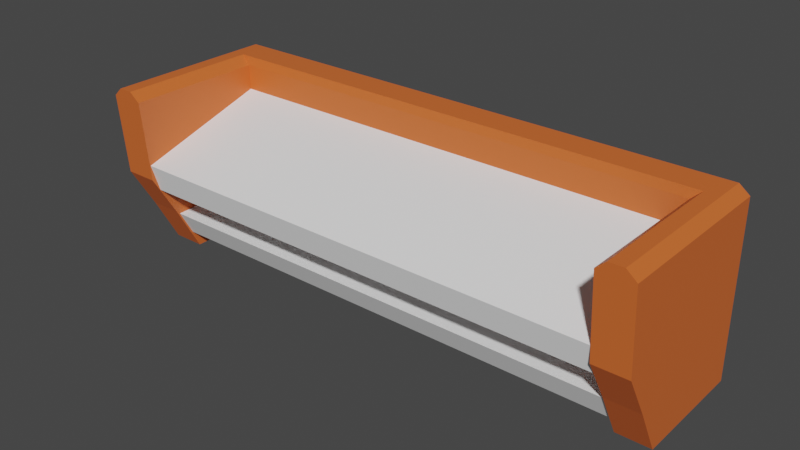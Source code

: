 # Source: WingsKart4.blend  (saved by Blender 2.90.8; exported with 4.5.12 LTS)
import bpy
from mathutils import Matrix  # noqa: F401  (used for matrix-valued properties, if any)

bpy.ops.wm.read_factory_settings(use_empty=True)
scene = bpy.context.scene
scene.name = 'Scene'

# ---- collections
col_collection = bpy.data.collections.new('Collection'); scene.collection.children.link(col_collection)

# ---- materials (node trees are filled in below, after node groups)
mat_orange_wingskart4 = bpy.data.materials.new('Orange_WingsKart4')
mat_orange_wingskart4.use_transparent_shadow = False
mat_white_wingskart4 = bpy.data.materials.new('White_WingsKart4')
mat_white_wingskart4.use_transparent_shadow = False

# ---- material node trees
mat_orange_wingskart4.use_nodes = True; mat_orange_wingskart4.node_tree.nodes.clear()
_N = mat_orange_wingskart4.node_tree.nodes; _L = mat_orange_wingskart4.node_tree.links
n0 = _N.new('ShaderNodeBsdfPrincipled'); n0.name = 'Principled BSDF'; n0.location = (10, 300)
n0.distribution = 'GGX'
n0.subsurface_method = 'BURLEY'
n0.inputs[0].default_value = (0.7106, 0.1417, 0.02971, 1.0)
n0.inputs[3].default_value = 1.45
n0.inputs[27].default_value = (0.0, 0.0, 0.0, 1.0)
n0.inputs[28].default_value = 1.0
n1 = _N.new('ShaderNodeOutputMaterial'); n1.name = 'Material Output'; n1.location = (300, 300)
_L.new(n0.outputs[0], n1.inputs[0])
n1.is_active_output = True
mat_white_wingskart4.use_nodes = True; mat_white_wingskart4.node_tree.nodes.clear()
_N = mat_white_wingskart4.node_tree.nodes; _L = mat_white_wingskart4.node_tree.links
n0 = _N.new('ShaderNodeBsdfPrincipled'); n0.name = 'Principled BSDF'; n0.location = (10, 300)
n0.distribution = 'GGX'
n0.subsurface_method = 'BURLEY'
n0.inputs[0].default_value = (1.0, 1.0, 1.0, 1.0)
n0.inputs[3].default_value = 1.45
n0.inputs[27].default_value = (0.0, 0.0, 0.0, 1.0)
n0.inputs[28].default_value = 1.0
n1 = _N.new('ShaderNodeOutputMaterial'); n1.name = 'Material Output'; n1.location = (300, 300)
_L.new(n0.outputs[0], n1.inputs[0])
n1.is_active_output = True

# ---- world
world_world = bpy.data.worlds.new('World'); scene.world = world_world
world_world.use_nodes = True; world_world.node_tree.nodes.clear()
_N = world_world.node_tree.nodes; _L = world_world.node_tree.links
n0 = _N.new('ShaderNodeOutputWorld'); n0.name = 'World Output'; n0.location = (300, 300)
n1 = _N.new('ShaderNodeBackground'); n1.name = 'Background'; n1.location = (10, 300)
n1.inputs[0].default_value = (0.05088, 0.05088, 0.05088, 1.0)
_L.new(n1.outputs[0], n0.inputs[0])
n0.is_active_output = True
world_world.color = (0.05088, 0.05088, 0.05088)
world_world.use_sun_shadow = False
world_world.sun_shadow_jitter_overblur = 0.0

# ---- meshes
me_cube_012 = bpy.data.meshes.new('Cube.012')
me_cube_012.from_pydata([(-2.682, 0.2703, -0.9169), (-2.682, 0.5994, -0.9169), (-2.356, 0.5994, -0.9169), (-2.356, 0.2703, -0.9169), (-2.682, -0.544, -0.9169), (-2.356, -0.544, -0.9169), (-2.682, 0.2703, -0.04419), (-2.682, 0.5994, -0.04419), (-2.356, 0.5994, 0.2119), (-2.356, 0.2703, 0.1964), (-2.682, -1.026, -0.04419), (-2.356, -1.026, -0.04419), (-2.682, 0.5994, -0.4622), (-2.356, 0.5994, -0.4622), (-2.356, 0.2703, -0.4622), (-2.356, -0.785, -0.4622), (-2.682, 0.2703, -0.4622), (-2.682, -0.785, -0.4622), (-2.682, 0.2703, 0.7427), (-2.588, 0.2703, 0.8286), (-2.588, 0.5853, 0.8286), (-2.682, 0.5994, 0.7427), (-2.45, 0.2845, 0.8286), (-2.356, 0.2703, 0.7427), (-2.356, 0.5994, 0.7427), (-2.356, 0.5853, 0.8286), (-2.588, -1.095, 0.8286), (-2.682, -1.088, 0.7427), (-2.356, -1.088, 0.7427), (-2.45, -1.095, 0.8286), (2.682, 0.2703, -0.9169), (2.682, 0.5994, -0.9169), (-1.169e-07, 0.5994, -0.9169), (-1.169e-07, 0.2703, -0.9169), (2.356, 0.5994, -0.9169), (2.356, 0.2703, -0.9169), (2.682, -0.544, -0.9169), (2.356, -0.544, -0.9169), (2.682, 0.2703, -0.04419), (2.682, 0.5994, -0.04419), (-1.169e-07, 0.2703, 0.1964), (-1.169e-07, 0.5994, 0.2119), (2.356, 0.5994, 0.2119), (2.356, 0.2703, 0.1964), (2.682, -1.026, -0.04419), (2.356, -1.026, -0.04419), (2.682, 0.5994, -0.4622), (-1.169e-07, 0.2703, -0.4622), (-1.169e-07, 0.5994, -0.4622), (2.356, 0.5994, -0.4622), (2.356, 0.2703, -0.4622), (2.356, -0.785, -0.4622), (2.682, 0.2703, -0.4622), (2.682, -0.785, -0.4622), (2.682, 0.2703, 0.7427), (2.588, 0.2703, 0.8286), (2.588, 0.5853, 0.8286), (2.682, 0.5994, 0.7427), (-1.169e-07, 0.5994, 0.7427), (-1.169e-07, 0.5853, 0.8286), (-1.169e-07, 0.2845, 0.8286), (-1.169e-07, 0.2703, 0.7427), (2.45, 0.2845, 0.8286), (2.356, 0.2703, 0.7427), (2.356, 0.5994, 0.7427), (2.356, 0.5853, 0.8286), (2.588, -1.095, 0.8286), (2.682, -1.088, 0.7427), (2.356, -1.088, 0.7427), (2.45, -1.095, 0.8286), (-2.356, -0.6154, -0.7457), (-2.356, -0.7515, -0.4927), (-2.356, 0.4056, -0.7629), (-2.356, 0.4056, -0.4756), (2.356, -0.6154, -0.7457), (2.356, -0.7515, -0.4927), (2.356, 0.4056, -0.7629), (2.356, 0.4056, -0.4756), (-2.356, -0.9477, -0.1677), (-2.356, -1.03, 0.1075), (-2.356, 0.4169, 0.2408), (-2.356, 0.3344, 0.516), (2.356, -0.9477, -0.1677), (2.356, -1.03, 0.1075), (2.356, 0.4169, 0.2408), (2.356, 0.3344, 0.516)], [], [(25, 20, 19, 22), (0, 3, 5, 4), (22, 19, 26, 29), (2, 32, 33, 3), (40, 61, 23, 9), (59, 25, 22, 60), (1, 2, 3, 0), (8, 24, 58, 41), (9, 23, 28, 11), (7, 21, 24, 8), (16, 0, 4, 17), (11, 28, 29, 26, 27, 10), (14, 9, 11, 15), (6, 18, 21, 7), (15, 11, 10, 17), (14, 13, 8, 9), (12, 7, 8, 13), (47, 48, 13, 14), (16, 6, 7, 12), (0, 16, 12, 1), (2, 13, 48, 32), (1, 12, 13, 2), (33, 47, 14, 3), (5, 15, 17, 4), (3, 14, 15, 5), (6, 16, 17, 10), (40, 9, 8, 41), (19, 20, 21, 18), (25, 59, 58, 24), (60, 22, 23, 61), (20, 25, 24, 21), (18, 27, 26, 19), (28, 23, 22, 29), (18, 6, 10, 27), (65, 62, 55, 56), (30, 36, 37, 35), (62, 69, 66, 55), (34, 35, 33, 32), (40, 43, 63, 61), (59, 60, 62, 65), (31, 30, 35, 34), (42, 41, 58, 64), (43, 45, 68, 63), (39, 42, 64, 57), (52, 53, 36, 30), (45, 44, 67, 66, 69, 68), (50, 51, 45, 43), (38, 39, 57, 54), (51, 53, 44, 45), (50, 43, 42, 49), (46, 49, 42, 39), (47, 50, 49, 48), (52, 46, 39, 38), (30, 31, 46, 52), (34, 32, 48, 49), (31, 34, 49, 46), (33, 35, 50, 47), (37, 36, 53, 51), (35, 37, 51, 50), (38, 44, 53, 52), (40, 41, 42, 43), (55, 54, 57, 56), (65, 64, 58, 59), (60, 61, 63, 62), (56, 57, 64, 65), (54, 55, 66, 67), (68, 69, 62, 63), (54, 67, 44, 38), (70, 71, 73, 72), (72, 73, 77, 76), (76, 77, 75, 74), (74, 75, 71, 70), (72, 76, 74, 70), (77, 73, 71, 75), (78, 79, 81, 80), (80, 81, 85, 84), (84, 85, 83, 82), (82, 83, 79, 78), (80, 84, 82, 78), (85, 81, 79, 83)])
me_cube_012.polygons.foreach_set('material_index', [0, 0, 0, 0, 0, 0, 0, 0, 0, 0, 0, 0, 0, 0, 0, 0, 0, 0, 0, 0, 0, 0, 0, 0, 0, 0, 0, 0, 0, 0, 0, 0, 0, 0, 0, 0, 0, 0, 0, 0, 0, 0, 0, 0, 0, 0, 0, 0, 0, 0, 0, 0, 0, 0, 0, 0, 0, 0, 0, 0, 0, 0, 0, 0, 0, 0, 0, 0, 1, 1, 1, 1, 1, 1, 1, 1, 1, 1, 1, 1])
_uv = me_cube_012.uv_layers.new(name='UVMap')
_uv.uv.foreach_set('vector', [0.8584, 0.5107, 0.8702, 0.5107, 0.8702, 0.75, 0.8632, 0.7393, 0.125, 0.75, 0.1416, 0.75, 0.1416, 0.75, 0.125, 0.75, 0.8632, 0.75, 0.8702, 0.75, 0.8702, 0.75, 0.8632, 0.75, 0.1416, 0.5, 0.25, 0.5, 0.25, 0.75, 0.1416, 0.75, 0.5, 0.875, 0.608, 0.875, 0.608, 0.9834, 0.5, 0.9834, 0.75, 0.5107, 0.8584, 0.5107, 0.8627, 0.7393, 0.75, 0.7393, 0.125, 0.5, 0.1416, 0.5, 0.1416, 0.75, 0.125, 0.75, 0.5, 0.2666, 0.6076, 0.2666, 0.6076, 0.375, 0.5, 0.375, 0.5, 0.9834, 0.608, 0.9834, 0.6127, 0.9834, 0.5, 0.9834, 0.5, 0.25, 0.6127, 0.25, 0.6076, 0.2666, 0.5, 0.2666, 0.4375, 0.0, 0.375, 0.0, 0.375, 0.0, 0.4375, 0.0, 0.5, 0.9834, 0.6127, 0.9834, 0.625, 0.9882, 0.625, 0.9952, 0.6127, 1.0, 0.5, 1.0, 0.4375, 0.9834, 0.5, 0.9834, 0.5, 0.9834, 0.4375, 0.9834, 0.5, 0.0, 0.6127, 0.0, 0.6127, 0.25, 0.5, 0.25, 0.4375, 0.9834, 0.5, 0.9834, 0.5, 1.0, 0.4375, 1.0, 0.4375, 0.9834, 0.4375, 0.2666, 0.5, 0.2666, 0.5, 0.9834, 0.4375, 0.25, 0.5, 0.25, 0.5, 0.2666, 0.4375, 0.2666, 0.4375, 0.875, 0.4375, 0.375, 0.4375, 0.2666, 0.4375, 0.9834, 0.4375, 0.0, 0.5, 0.0, 0.5, 0.25, 0.4375, 0.25, 0.375, 0.0, 0.4375, 0.0, 0.4375, 0.25, 0.375, 0.25, 0.375, 0.2666, 0.4375, 0.2666, 0.4375, 0.375, 0.375, 0.375, 0.375, 0.25, 0.4375, 0.25, 0.4375, 0.2666, 0.375, 0.2666, 0.375, 0.875, 0.4375, 0.875, 0.4375, 0.9834, 0.375, 0.9834, 0.375, 0.9834, 0.4375, 0.9834, 0.4375, 1.0, 0.375, 1.0, 0.375, 0.9834, 0.4375, 0.9834, 0.4375, 0.9834, 0.375, 0.9834, 0.5, 0.0, 0.4375, 0.0, 0.4375, 0.0, 0.5, 0.0, 0.5, 0.875, 0.5, 0.9834, 0.5, 0.2666, 0.5, 0.375, 0.625, 0.0, 0.625, 0.2393, 0.6127, 0.25, 0.6127, 0.0, 0.625, 0.2666, 0.625, 0.375, 0.6076, 0.375, 0.6076, 0.2666, 0.625, 0.875, 0.625, 0.9834, 0.608, 0.9834, 0.608, 0.875, 0.625, 0.2548, 0.625, 0.2666, 0.6076, 0.2666, 0.6127, 0.25, 0.6127, 0.0, 0.6127, 0.0, 0.625, 0.0, 0.625, 0.0, 0.6127, 0.9834, 0.608, 0.9834, 0.625, 0.9834, 0.625, 0.9834, 0.6127, 0.0, 0.5, 0.0, 0.5, 0.0, 0.6127, 0.0, 0.8584, 0.5107, 0.8632, 0.7393, 0.8702, 0.75, 0.8702, 0.5107, 0.125, 0.75, 0.125, 0.75, 0.1416, 0.75, 0.1416, 0.75, 0.8632, 0.75, 0.8632, 0.75, 0.8702, 0.75, 0.8702, 0.75, 0.1416, 0.5, 0.1416, 0.75, 0.25, 0.75, 0.25, 0.5, 0.5, 0.875, 0.5, 0.9834, 0.608, 0.9834, 0.608, 0.875, 0.75, 0.5107, 0.75, 0.7393, 0.8627, 0.7393, 0.8584, 0.5107, 0.125, 0.5, 0.125, 0.75, 0.1416, 0.75, 0.1416, 0.5, 0.5, 0.2666, 0.5, 0.375, 0.6076, 0.375, 0.6076, 0.2666, 0.5, 0.9834, 0.5, 0.9834, 0.6127, 0.9834, 0.608, 0.9834, 0.5, 0.25, 0.5, 0.2666, 0.6076, 0.2666, 0.6127, 0.25, 0.4375, 0.0, 0.4375, 0.0, 0.375, 0.0, 0.375, 0.0, 0.5, 0.9834, 0.5, 1.0, 0.6127, 1.0, 0.625, 0.9952, 0.625, 0.9882, 0.6127, 0.9834, 0.4375, 0.9834, 0.4375, 0.9834, 0.5, 0.9834, 0.5, 0.9834, 0.5, 0.0, 0.5, 0.25, 0.6127, 0.25, 0.6127, 0.0, 0.4375, 0.9834, 0.4375, 1.0, 0.5, 1.0, 0.5, 0.9834, 0.4375, 0.9834, 0.5, 0.9834, 0.5, 0.2666, 0.4375, 0.2666, 0.4375, 0.25, 0.4375, 0.2666, 0.5, 0.2666, 0.5, 0.25, 0.4375, 0.875, 0.4375, 0.9834, 0.4375, 0.2666, 0.4375, 0.375, 0.4375, 0.0, 0.4375, 0.25, 0.5, 0.25, 0.5, 0.0, 0.375, 0.0, 0.375, 0.25, 0.4375, 0.25, 0.4375, 0.0, 0.375, 0.2666, 0.375, 0.375, 0.4375, 0.375, 0.4375, 0.2666, 0.375, 0.25, 0.375, 0.2666, 0.4375, 0.2666, 0.4375, 0.25, 0.375, 0.875, 0.375, 0.9834, 0.4375, 0.9834, 0.4375, 0.875, 0.375, 0.9834, 0.375, 1.0, 0.4375, 1.0, 0.4375, 0.9834, 0.375, 0.9834, 0.375, 0.9834, 0.4375, 0.9834, 0.4375, 0.9834, 0.5, 0.0, 0.5, 0.0, 0.4375, 0.0, 0.4375, 0.0, 0.5, 0.875, 0.5, 0.375, 0.5, 0.2666, 0.5, 0.9834, 0.625, 0.0, 0.6127, 0.0, 0.6127, 0.25, 0.625, 0.2393, 0.625, 0.2666, 0.6076, 0.2666, 0.6076, 0.375, 0.625, 0.375, 0.625, 0.875, 0.608, 0.875, 0.608, 0.9834, 0.625, 0.9834, 0.625, 0.2548, 0.6127, 0.25, 0.6076, 0.2666, 0.625, 0.2666, 0.6127, 0.0, 0.625, 0.0, 0.625, 0.0, 0.6127, 0.0, 0.6127, 0.9834, 0.625, 0.9834, 0.625, 0.9834, 0.608, 0.9834, 0.6127, 0.0, 0.6127, 0.0, 0.5, 0.0, 0.5, 0.0, 0.375, 0.0, 0.625, 0.0, 0.625, 0.25, 0.375, 0.25, 0.375, 0.25, 0.625, 0.25, 0.625, 0.5, 0.375, 0.5, 0.375, 0.5, 0.625, 0.5, 0.625, 0.75, 0.375, 0.75, 0.375, 0.75, 0.625, 0.75, 0.625, 1.0, 0.375, 1.0, 0.125, 0.5, 0.375, 0.5, 0.375, 0.75, 0.125, 0.75, 0.625, 0.5, 0.875, 0.5, 0.875, 0.75, 0.625, 0.75, 0.375, 0.0, 0.625, 0.0, 0.625, 0.25, 0.375, 0.25, 0.375, 0.25, 0.625, 0.25, 0.625, 0.5, 0.375, 0.5, 0.375, 0.5, 0.625, 0.5, 0.625, 0.75, 0.375, 0.75, 0.375, 0.75, 0.625, 0.75, 0.625, 1.0, 0.375, 1.0, 0.125, 0.5, 0.375, 0.5, 0.375, 0.75, 0.125, 0.75, 0.625, 0.5, 0.875, 0.5, 0.875, 0.75, 0.625, 0.75])
me_cube_012.materials.append(mat_orange_wingskart4)
me_cube_012.materials.append(mat_white_wingskart4)
me_cube_012.use_remesh_fix_poles = True
me_cube_012.use_remesh_preserve_attributes = False
me_cube_012.use_mirror_vertex_groups = False
me_cube_012.update()

# ---- objects
ob_wingskart4 = bpy.data.objects.new('WingsKart4', me_cube_012)

# ---- transforms, parenting, visibility, modifiers, constraints
ob_wingskart4.location = (0.0, 0.0, 0.0)
ob_wingskart4.lineart.crease_threshold = 0.0

# ---- collection membership
col_collection.objects.link(ob_wingskart4)

# ---- scene / render settings (as saved in the file)
scene.frame_start = 1; scene.frame_end = 250; scene.frame_set(1)
scene.render.engine = 'BLENDER_EEVEE_NEXT'
scene.render.fps = 30
scene.cycles.use_denoising = False
scene.cycles.samples = 128
scene.cycles.sampling_pattern = 'TABULATED_SOBOL'
scene.cycles.use_adaptive_sampling = False
scene.cycles.use_light_tree = False
scene.view_settings.view_transform = 'Filmic'
bpy.context.view_layer.update()

# ---- added for rendering (the .blend has no active camera and no usable light): camera, sun
cam_auto = bpy.data.cameras.new('AutoCamera')
cam_auto.lens = 50.0
cam_auto.sensor_width = 36.0
cam_auto.clip_end = 1000.0
ob_auto_camera = bpy.data.objects.new('AutoCamera', cam_auto)
scene.collection.objects.link(ob_auto_camera)
ob_auto_camera.location = (5.44911, -6.78671, 4.3151)
ob_auto_camera.rotation_euler = (1.09748, -7.21219e-08, 0.694738)
scene.camera = ob_auto_camera
light_auto_sun = bpy.data.lights.new('AutoSun', 'SUN')
light_auto_sun.energy = 3.0
light_auto_sun.angle = 0.0523599
ob_auto_sun = bpy.data.objects.new('AutoSun', light_auto_sun)
scene.collection.objects.link(ob_auto_sun)
ob_auto_sun.rotation_euler = (0.872665, 0.174533, 0.523599)
bpy.context.view_layer.update()
